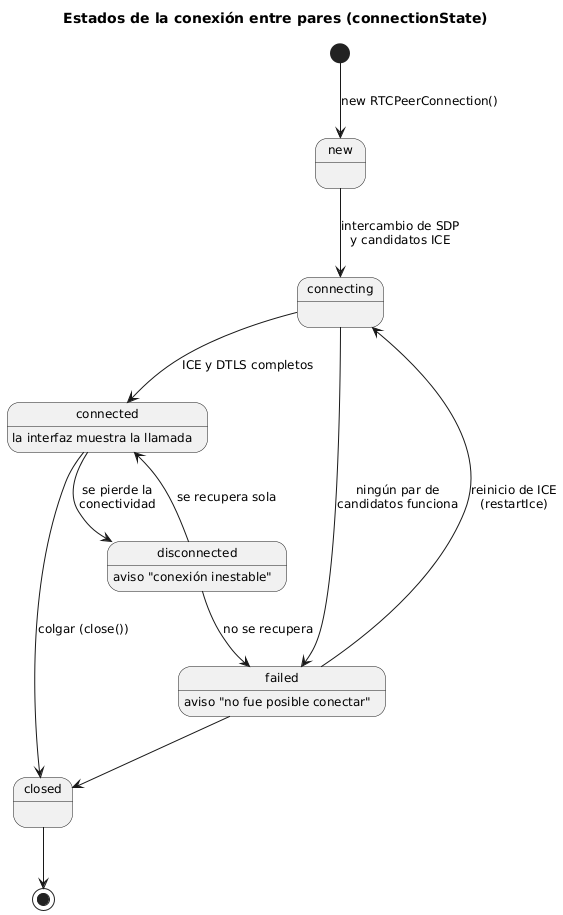

The diagram above was rendered by PlantUML. Its source (embedded in the PNG):
@startuml estados_conexion
' Estados de RTCPeerConnection.connectionState (W3C WebRTC 1.0) y cómo los usará la interfaz
title Estados de la conexión entre pares (connectionState)
skinparam shadowing false
skinparam defaultFontSize 12

[*] --> new : new RTCPeerConnection()
new --> connecting : intercambio de SDP\ny candidatos ICE
connecting --> connected : ICE y DTLS completos
connecting --> failed : ningún par de\ncandidatos funciona
connected --> disconnected : se pierde la\nconectividad
disconnected --> connected : se recupera sola
disconnected --> failed : no se recupera
failed --> connecting : reinicio de ICE\n(restartIce)
connected --> closed : colgar (close())
failed --> closed
closed --> [*]

connected : la interfaz muestra la llamada
disconnected : aviso "conexión inestable"
failed : aviso "no fue posible conectar"
@enduml